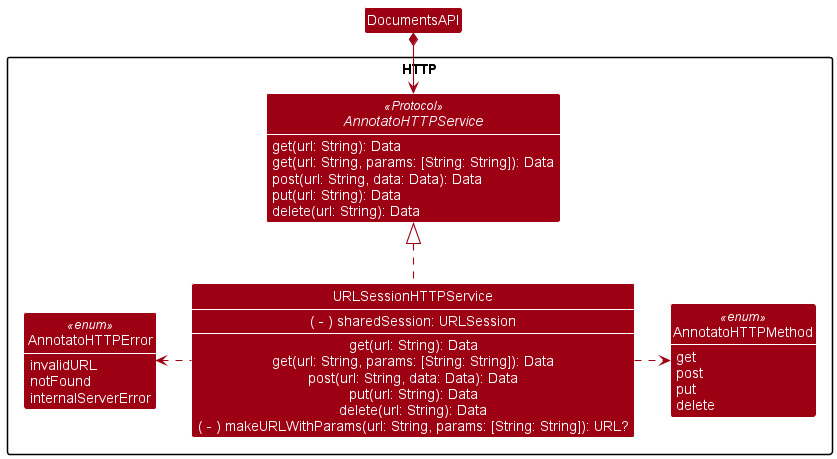

The diagram above was rendered by PlantUML. Its source (embedded in the PNG):
@startuml
!include style.puml
skinparam arrowThickness 1.1
skinparam arrowColor MODEL_COLOR
skinparam classBackgroundColor MODEL_COLOR

Package "HTTP" {
    Interface AnnotatoHTTPService <<Protocol>> {

        get(url: String): Data
        get(url: String, params: [String: String]): Data
        post(url: String, data: Data): Data
        put(url: String): Data
        delete(url: String): Data
    }

    Class URLSessionHTTPService {
        ( - ) sharedSession: URLSession
        --
        get(url: String): Data
        get(url: String, params: [String: String]): Data
        post(url: String, data: Data): Data
        put(url: String): Data
        delete(url: String): Data
        ( - ) makeURLWithParams(url: String, params: [String: String]): URL?
    }

    Enum AnnotatoHTTPError <<enum>> {
        invalidURL
        notFound
        internalServerError
    }

    Enum AnnotatoHTTPMethod <<enum>> {
        get
        post
        put
        delete
    }
}

URLSessionHTTPService .up.|> AnnotatoHTTPService
URLSessionHTTPService .left.> AnnotatoHTTPError
URLSessionHTTPService .right.> AnnotatoHTTPMethod

DocumentsAPI *-down-> AnnotatoHTTPService

@enduml